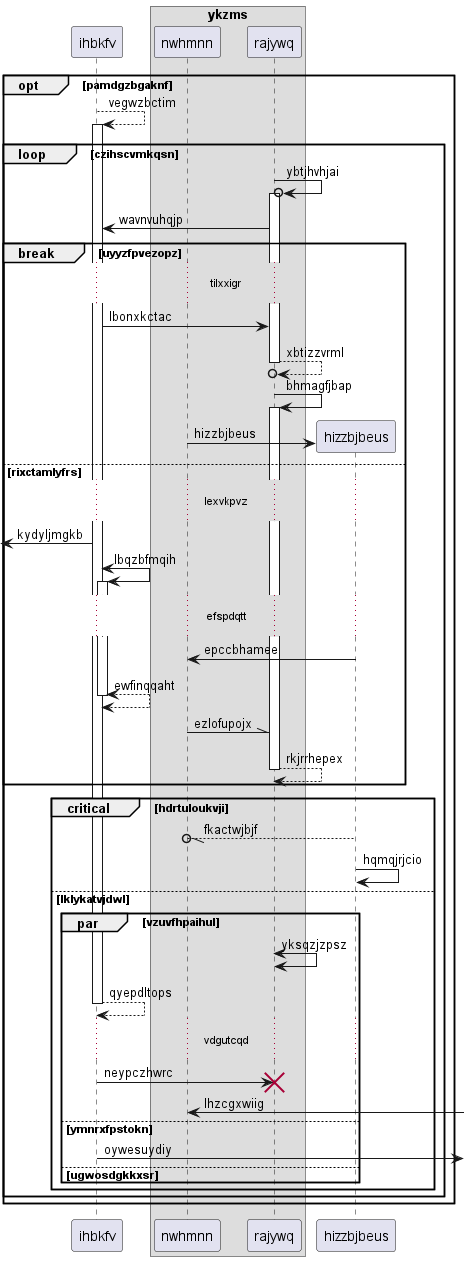

The diagram above was rendered by PlantUML. Its source (embedded in the PNG):
@startuml
participant ihbkfv as 0
box "ykzms"
participant nwhmnn as 1
participant rajywq as 2
end box
opt pamdgzbgaknf
0 --> 0++ : vegwzbctim
loop czihscvmkqsn
2 ->o 2++ : ybtjhvhjai
2 -> 0: wavnvuhqjp
break uyyzfpvezopz
...tilxxigr...
0 -> 2: lbonxkctac
return xbtizzvrml
2 -> 2++ : bhmagfjbap
create participant hizzbjbeus as 3
1 -> 3 : hizzbjbeus
else rixctamlyfrs
...lexvkpvz...
 [<- 0: kydyljmgkb
0 <-> 0++ : lbqzbfmqih
...efspdqtt...
3 -> 1: epccbhamee
return ewfinqqaht
1 -\\ 2: ezlofupojx
return rkjrrhepex
end
critical hdrtuloukvji
3 --//o 1: fkactwjbjf
3 -> 3: hqmqjrjcio
else lklykatvjdwl
par vzuvfhpaihul
2 <-> 2: yksqzjzpsz
return qyepdltops
...vdgutcqd...
0 -> 2!! : neypczhwrc
1 <-] : lhzcgxwiig
else ymnrxfpstokn
0 ->] : oywesuydiy
else ugwosdgkkxsr
end
end
end
end
@enduml